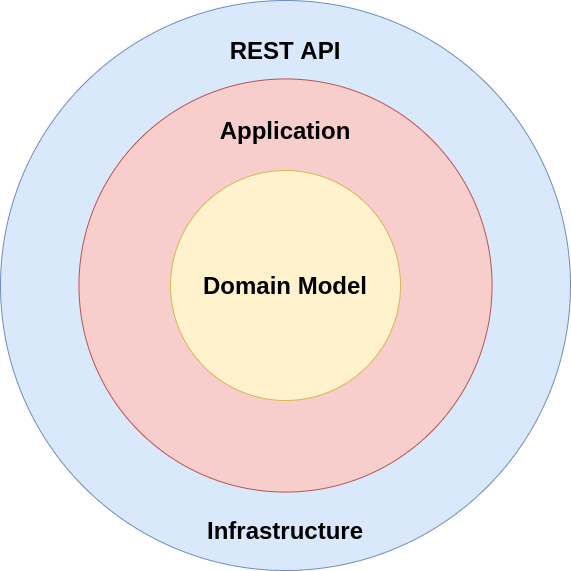

The diagram above was exported from draw.io. Its source (the exported page's mxGraphModel, read from the mxfile embedded in the PNG):
<mxGraphModel dx="1422" dy="806" grid="1" gridSize="10" guides="1" tooltips="1" connect="1" arrows="1" fold="1" page="1" pageScale="1" pageWidth="827" pageHeight="1169" math="0" shadow="0">
  <root>
    <mxCell id="0" />
    <mxCell id="1" parent="0" />
    <mxCell id="cKIxS_qNHbN9uygzq4UX-1" value="" style="ellipse;whiteSpace=wrap;html=1;aspect=fixed;fillColor=#dae8fc;strokeColor=#6c8ebf;" vertex="1" parent="1">
      <mxGeometry x="160" y="270" width="570" height="570" as="geometry" />
    </mxCell>
    <mxCell id="cKIxS_qNHbN9uygzq4UX-2" value="" style="ellipse;whiteSpace=wrap;html=1;aspect=fixed;fillColor=#f8cecc;strokeColor=#b85450;" vertex="1" parent="1">
      <mxGeometry x="238.44" y="348.44" width="413.12" height="413.12" as="geometry" />
    </mxCell>
    <mxCell id="cKIxS_qNHbN9uygzq4UX-5" value="&lt;font style=&quot;font-size: 24px&quot;&gt;&lt;b&gt;Domain Model&lt;/b&gt;&lt;/font&gt;" style="ellipse;whiteSpace=wrap;html=1;aspect=fixed;fillColor=#fff2cc;strokeColor=#d6b656;" vertex="1" parent="1">
      <mxGeometry x="330" y="440" width="230" height="230" as="geometry" />
    </mxCell>
    <mxCell id="cKIxS_qNHbN9uygzq4UX-6" value="&lt;font style=&quot;font-size: 24px&quot;&gt;&lt;b&gt;Application&lt;/b&gt;&lt;/font&gt;" style="text;html=1;strokeColor=none;fillColor=none;align=center;verticalAlign=middle;whiteSpace=wrap;rounded=0;" vertex="1" parent="1">
      <mxGeometry x="380" y="380" width="130" height="40" as="geometry" />
    </mxCell>
    <mxCell id="cKIxS_qNHbN9uygzq4UX-7" value="&lt;font style=&quot;font-size: 24px&quot;&gt;&lt;b&gt;REST API&lt;/b&gt;&lt;/font&gt;" style="text;html=1;strokeColor=none;fillColor=none;align=center;verticalAlign=middle;whiteSpace=wrap;rounded=0;" vertex="1" parent="1">
      <mxGeometry x="380" y="310" width="130" height="20" as="geometry" />
    </mxCell>
    <mxCell id="cKIxS_qNHbN9uygzq4UX-8" value="&lt;font style=&quot;font-size: 24px&quot;&gt;&lt;b&gt;Infrastructure&lt;/b&gt;&lt;/font&gt;" style="text;html=1;strokeColor=none;fillColor=none;align=center;verticalAlign=middle;whiteSpace=wrap;rounded=0;" vertex="1" parent="1">
      <mxGeometry x="375" y="790" width="140" height="20" as="geometry" />
    </mxCell>
  </root>
</mxGraphModel>